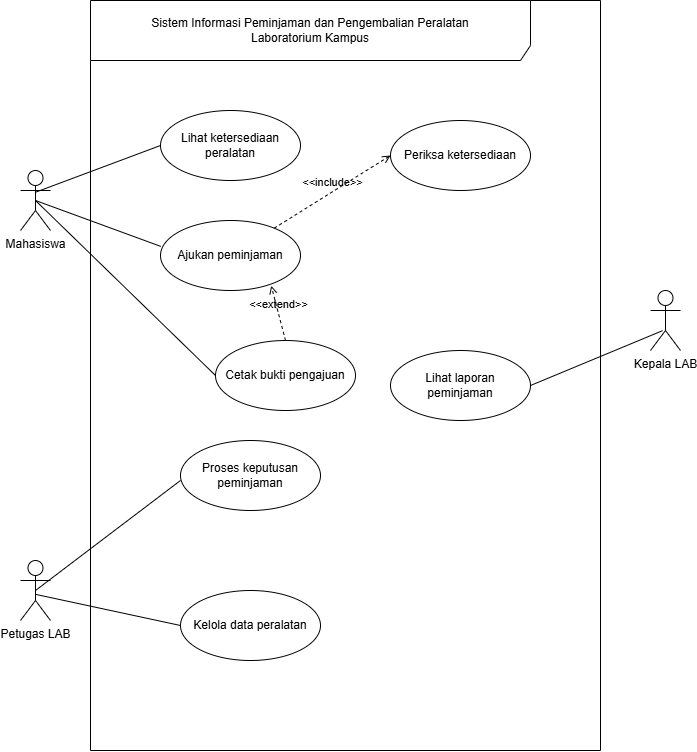

The diagram above was exported from draw.io. Its source (the exported page's mxGraphModel, read from the mxfile embedded in the PNG):
<mxGraphModel dx="1458" dy="788" grid="1" gridSize="10" guides="1" tooltips="1" connect="1" arrows="1" fold="1" page="1" pageScale="1" pageWidth="850" pageHeight="1100" math="0" shadow="0">
  <root>
    <mxCell id="0" />
    <mxCell id="1" parent="0" />
    <mxCell id="wPydlhNU_iJrsUICXokz-8" parent="1" style="shape=umlFrame;whiteSpace=wrap;html=1;pointerEvents=0;width=440;height=60;" value="Sistem Informasi Peminjaman dan Pengembalian Peralatan&lt;br/&gt;Laboratorium Kampus" vertex="1">
      <mxGeometry height="750" width="510" x="160" y="230" as="geometry" />
    </mxCell>
    <mxCell id="wPydlhNU_iJrsUICXokz-9" parent="1" style="shape=umlActor;verticalLabelPosition=bottom;verticalAlign=top;html=1;labelPerimeter=1;" value="Petugas LAB" vertex="1">
      <mxGeometry height="60" width="30" x="90" y="790" as="geometry" />
    </mxCell>
    <mxCell id="wPydlhNU_iJrsUICXokz-20" edge="1" parent="1" source="wPydlhNU_iJrsUICXokz-10" style="rounded=0;orthogonalLoop=1;jettySize=auto;html=1;exitX=0.496;exitY=0.363;exitDx=0;exitDy=0;exitPerimeter=0;entryX=0;entryY=0.5;entryDx=0;entryDy=0;defaultLabelBackgroundColor=page;labelPadding=0 4;endArrow=none;endFill=0;" target="wPydlhNU_iJrsUICXokz-13">
      <mxGeometry relative="1" x="-0.0461" as="geometry" />
    </mxCell>
    <mxCell id="wPydlhNU_iJrsUICXokz-10" parent="1" style="shape=umlActor;verticalLabelPosition=bottom;verticalAlign=top;html=1;labelPerimeter=1;" value="Mahasiswa" vertex="1">
      <mxGeometry height="60" width="30" x="90" y="400" as="geometry" />
    </mxCell>
    <mxCell id="wPydlhNU_iJrsUICXokz-11" parent="1" style="shape=umlActor;verticalLabelPosition=bottom;verticalAlign=top;html=1;labelPerimeter=1;" value="Kepala LAB" vertex="1">
      <mxGeometry height="60" width="30" x="720" y="520" as="geometry" />
    </mxCell>
    <mxCell id="wPydlhNU_iJrsUICXokz-13" parent="1" style="ellipse;whiteSpace=wrap;html=1;" value="Lihat ketersediaan peralatan" vertex="1">
      <mxGeometry height="70" width="140" x="230" y="340" as="geometry" />
    </mxCell>
    <mxCell id="wPydlhNU_iJrsUICXokz-14" parent="1" style="ellipse;whiteSpace=wrap;html=1;" value="Kelola data peralatan" vertex="1">
      <mxGeometry height="70" width="140" x="250" y="820" as="geometry" />
    </mxCell>
    <mxCell id="wPydlhNU_iJrsUICXokz-15" parent="1" style="ellipse;whiteSpace=wrap;html=1;" value="Ajukan peminjaman" vertex="1">
      <mxGeometry height="70" width="140" x="230" y="450" as="geometry" />
    </mxCell>
    <mxCell id="wPydlhNU_iJrsUICXokz-16" parent="1" style="ellipse;whiteSpace=wrap;html=1;" value="Periksa ketersediaan " vertex="1">
      <mxGeometry height="70" width="140" x="460" y="350" as="geometry" />
    </mxCell>
    <mxCell id="wPydlhNU_iJrsUICXokz-17" parent="1" style="ellipse;whiteSpace=wrap;html=1;" value="Cetak bukti pengajuan" vertex="1">
      <mxGeometry height="70" width="140" x="285" y="570" as="geometry" />
    </mxCell>
    <mxCell id="wPydlhNU_iJrsUICXokz-18" parent="1" style="ellipse;whiteSpace=wrap;html=1;" value="Proses keputusan peminjaman" vertex="1">
      <mxGeometry height="70" width="140" x="250" y="670" as="geometry" />
    </mxCell>
    <mxCell id="wPydlhNU_iJrsUICXokz-19" parent="1" style="ellipse;whiteSpace=wrap;html=1;" value="Lihat laporan peminjaman " vertex="1">
      <mxGeometry height="70" width="140" x="460" y="580" as="geometry" />
    </mxCell>
    <mxCell id="wPydlhNU_iJrsUICXokz-21" edge="1" parent="1" source="wPydlhNU_iJrsUICXokz-10" style="rounded=0;orthogonalLoop=1;jettySize=auto;html=1;exitX=0.5;exitY=0.5;exitDx=0;exitDy=0;exitPerimeter=0;entryX=0.002;entryY=0.37;entryDx=0;entryDy=0;entryPerimeter=0;defaultLabelBackgroundColor=page;labelPadding=0 4;endArrow=none;endFill=0;" target="wPydlhNU_iJrsUICXokz-15">
      <mxGeometry relative="1" as="geometry" />
    </mxCell>
    <mxCell id="wPydlhNU_iJrsUICXokz-22" edge="1" parent="1" source="wPydlhNU_iJrsUICXokz-9" style="rounded=0;orthogonalLoop=1;jettySize=auto;html=1;exitX=0.5;exitY=0.5;exitDx=0;exitDy=0;exitPerimeter=0;entryX=0;entryY=0.571;entryDx=0;entryDy=0;entryPerimeter=0;defaultLabelBackgroundColor=page;labelPadding=0 4;endArrow=none;endFill=0;" target="wPydlhNU_iJrsUICXokz-18">
      <mxGeometry relative="1" as="geometry" />
    </mxCell>
    <mxCell id="wPydlhNU_iJrsUICXokz-23" edge="1" parent="1" source="wPydlhNU_iJrsUICXokz-14" style="rounded=0;orthogonalLoop=1;jettySize=auto;html=1;exitX=0;exitY=0.5;exitDx=0;exitDy=0;entryX=0.509;entryY=0.565;entryDx=0;entryDy=0;entryPerimeter=0;defaultLabelBackgroundColor=page;labelPadding=0 4;endArrow=none;endFill=0;" target="wPydlhNU_iJrsUICXokz-9">
      <mxGeometry relative="1" as="geometry" />
    </mxCell>
    <mxCell id="wPydlhNU_iJrsUICXokz-24" edge="1" parent="1" source="wPydlhNU_iJrsUICXokz-19" style="rounded=0;orthogonalLoop=1;jettySize=auto;html=1;exitX=1;exitY=0.5;exitDx=0;exitDy=0;entryX=0.4;entryY=0.67;entryDx=0;entryDy=0;entryPerimeter=0;defaultLabelBackgroundColor=page;labelPadding=0 4;endArrow=none;endFill=0;" target="wPydlhNU_iJrsUICXokz-11">
      <mxGeometry relative="1" as="geometry" />
    </mxCell>
    <mxCell id="wPydlhNU_iJrsUICXokz-26" edge="1" parent="1" source="wPydlhNU_iJrsUICXokz-15" style="html=1;verticalAlign=bottom;labelBackgroundColor=none;endArrow=open;endFill=0;dashed=1;rounded=0;defaultLabelBackgroundColor=page;labelPadding=0 4;entryX=0;entryY=0.5;entryDx=0;entryDy=0;" target="wPydlhNU_iJrsUICXokz-16" value="&amp;lt;&amp;lt;include&amp;gt;&amp;gt;">
      <mxGeometry relative="1" width="160" as="geometry">
        <mxPoint x="335" y="385" as="sourcePoint" />
        <mxPoint x="495" y="385" as="targetPoint" />
      </mxGeometry>
    </mxCell>
    <mxCell id="wPydlhNU_iJrsUICXokz-27" edge="1" parent="1" source="wPydlhNU_iJrsUICXokz-17" style="html=1;verticalAlign=bottom;labelBackgroundColor=none;endArrow=open;endFill=0;dashed=1;rounded=0;defaultLabelBackgroundColor=page;labelPadding=0 4;entryX=0.791;entryY=0.932;entryDx=0;entryDy=0;entryPerimeter=0;exitX=0.5;exitY=0;exitDx=0;exitDy=0;" target="wPydlhNU_iJrsUICXokz-15" value="&amp;lt;&amp;lt;extend&amp;gt;&amp;gt;">
      <mxGeometry relative="1" width="160" as="geometry">
        <mxPoint x="360" y="570" as="sourcePoint" />
        <mxPoint x="520" y="570" as="targetPoint" />
      </mxGeometry>
    </mxCell>
    <mxCell id="wPydlhNU_iJrsUICXokz-28" edge="1" parent="1" source="wPydlhNU_iJrsUICXokz-17" style="rounded=0;orthogonalLoop=1;jettySize=auto;html=1;exitX=0;exitY=0.5;exitDx=0;exitDy=0;entryX=0.5;entryY=0.5;entryDx=0;entryDy=0;entryPerimeter=0;defaultLabelBackgroundColor=page;labelPadding=0 4;endArrow=none;endFill=0;" target="wPydlhNU_iJrsUICXokz-10">
      <mxGeometry relative="1" as="geometry" />
    </mxCell>
  </root>
</mxGraphModel>